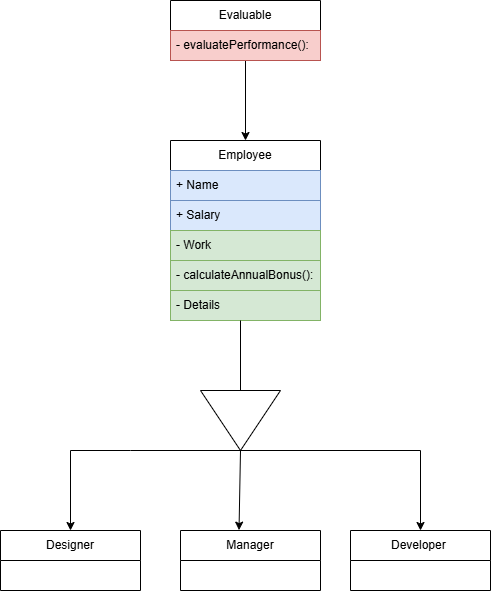

The diagram above was exported from draw.io. Its source (the exported page's mxGraphModel, read from the mxfile embedded in the PNG):
<mxGraphModel dx="1139" dy="625" grid="1" gridSize="10" guides="1" tooltips="1" connect="1" arrows="1" fold="1" page="1" pageScale="1" pageWidth="827" pageHeight="1169" math="0" shadow="0">
  <root>
    <mxCell id="0" />
    <mxCell id="1" parent="0" />
    <mxCell id="GQarMnDoAJgp074sbpQF-2" parent="1" style="swimlane;fontStyle=0;childLayout=stackLayout;horizontal=1;startSize=30;horizontalStack=0;resizeParent=1;resizeParentMax=0;resizeLast=0;collapsible=1;marginBottom=0;whiteSpace=wrap;html=1;" value="Employee" vertex="1">
      <mxGeometry height="180" width="150" x="330" y="160" as="geometry">
        <mxRectangle height="30" width="90" x="410" y="60" as="alternateBounds" />
      </mxGeometry>
    </mxCell>
    <mxCell id="GQarMnDoAJgp074sbpQF-3" parent="GQarMnDoAJgp074sbpQF-2" style="text;strokeColor=#6c8ebf;fillColor=#dae8fc;align=left;verticalAlign=middle;spacingLeft=4;spacingRight=4;overflow=hidden;points=[[0,0.5],[1,0.5]];portConstraint=eastwest;rotatable=0;whiteSpace=wrap;html=1;" value="+ Name&lt;span style=&quot;white-space: pre;&quot;&gt;&#09;&lt;/span&gt;" vertex="1">
      <mxGeometry height="30" width="150" y="30" as="geometry" />
    </mxCell>
    <mxCell id="GQarMnDoAJgp074sbpQF-4" parent="GQarMnDoAJgp074sbpQF-2" style="text;strokeColor=#6c8ebf;fillColor=#dae8fc;align=left;verticalAlign=middle;spacingLeft=4;spacingRight=4;overflow=hidden;points=[[0,0.5],[1,0.5]];portConstraint=eastwest;rotatable=0;whiteSpace=wrap;html=1;" value="+ Salary" vertex="1">
      <mxGeometry height="30" width="150" y="60" as="geometry" />
    </mxCell>
    <mxCell id="GQarMnDoAJgp074sbpQF-5" parent="GQarMnDoAJgp074sbpQF-2" style="text;strokeColor=#82b366;fillColor=#d5e8d4;align=left;verticalAlign=middle;spacingLeft=4;spacingRight=4;overflow=hidden;points=[[0,0.5],[1,0.5]];portConstraint=eastwest;rotatable=0;whiteSpace=wrap;html=1;" value="- Work&lt;span style=&quot;white-space: pre;&quot;&gt;&#09;&lt;/span&gt;&lt;span style=&quot;white-space: pre;&quot;&gt;&#09;&lt;/span&gt;" vertex="1">
      <mxGeometry height="30" width="150" y="90" as="geometry" />
    </mxCell>
    <mxCell id="GQarMnDoAJgp074sbpQF-9" parent="GQarMnDoAJgp074sbpQF-2" style="text;strokeColor=#82b366;fillColor=#d5e8d4;align=left;verticalAlign=middle;spacingLeft=4;spacingRight=4;overflow=hidden;points=[[0,0.5],[1,0.5]];portConstraint=eastwest;rotatable=0;whiteSpace=wrap;html=1;" value="- calculateAnnualBonus():" vertex="1">
      <mxGeometry height="30" width="150" y="120" as="geometry" />
    </mxCell>
    <mxCell id="GQarMnDoAJgp074sbpQF-10" parent="GQarMnDoAJgp074sbpQF-2" style="text;strokeColor=#82b366;fillColor=#d5e8d4;align=left;verticalAlign=middle;spacingLeft=4;spacingRight=4;overflow=hidden;points=[[0,0.5],[1,0.5]];portConstraint=eastwest;rotatable=0;whiteSpace=wrap;html=1;" value="- Details" vertex="1">
      <mxGeometry height="30" width="150" y="150" as="geometry" />
    </mxCell>
    <mxCell id="GQarMnDoAJgp074sbpQF-15" parent="1" style="swimlane;fontStyle=0;childLayout=stackLayout;horizontal=1;startSize=30;horizontalStack=0;resizeParent=1;resizeParentMax=0;resizeLast=0;collapsible=1;marginBottom=0;whiteSpace=wrap;html=1;" value="Designer" vertex="1">
      <mxGeometry height="60" width="140" x="160" y="550" as="geometry">
        <mxRectangle height="30" width="90" x="410" y="60" as="alternateBounds" />
      </mxGeometry>
    </mxCell>
    <mxCell id="GQarMnDoAJgp074sbpQF-21" parent="1" style="swimlane;fontStyle=0;childLayout=stackLayout;horizontal=1;startSize=30;horizontalStack=0;resizeParent=1;resizeParentMax=0;resizeLast=0;collapsible=1;marginBottom=0;whiteSpace=wrap;html=1;" value="Developer&amp;nbsp;" vertex="1">
      <mxGeometry height="60" width="140" x="510" y="550" as="geometry">
        <mxRectangle height="30" width="90" x="410" y="60" as="alternateBounds" />
      </mxGeometry>
    </mxCell>
    <mxCell id="GQarMnDoAJgp074sbpQF-27" parent="1" style="swimlane;fontStyle=0;childLayout=stackLayout;horizontal=1;startSize=30;horizontalStack=0;resizeParent=1;resizeParentMax=0;resizeLast=0;collapsible=1;marginBottom=0;whiteSpace=wrap;html=1;" value="Manager" vertex="1">
      <mxGeometry height="60" width="140" x="340" y="550" as="geometry">
        <mxRectangle height="30" width="90" x="410" y="60" as="alternateBounds" />
      </mxGeometry>
    </mxCell>
    <mxCell id="GQarMnDoAJgp074sbpQF-58" edge="1" parent="1" source="GQarMnDoAJgp074sbpQF-35" style="edgeStyle=orthogonalEdgeStyle;rounded=0;orthogonalLoop=1;jettySize=auto;html=1;exitX=0.5;exitY=1;exitDx=0;exitDy=0;entryX=0.5;entryY=0;entryDx=0;entryDy=0;" target="GQarMnDoAJgp074sbpQF-2">
      <mxGeometry relative="1" as="geometry" />
    </mxCell>
    <mxCell id="GQarMnDoAJgp074sbpQF-35" parent="1" style="swimlane;fontStyle=0;childLayout=stackLayout;horizontal=1;startSize=30;horizontalStack=0;resizeParent=1;resizeParentMax=0;resizeLast=0;collapsible=1;marginBottom=0;whiteSpace=wrap;html=1;" value="Evaluable" vertex="1">
      <mxGeometry height="60" width="150" x="330" y="20" as="geometry" />
    </mxCell>
    <mxCell id="GQarMnDoAJgp074sbpQF-36" parent="GQarMnDoAJgp074sbpQF-35" style="text;strokeColor=#b85450;fillColor=#f8cecc;align=left;verticalAlign=middle;spacingLeft=4;spacingRight=4;overflow=hidden;points=[[0,0.5],[1,0.5]];portConstraint=eastwest;rotatable=0;whiteSpace=wrap;html=1;" value="- evaluatePerformance():" vertex="1">
      <mxGeometry height="30" width="150" y="30" as="geometry" />
    </mxCell>
    <mxCell id="GQarMnDoAJgp074sbpQF-46" parent="1" style="triangle;whiteSpace=wrap;html=1;rotation=90;" value="" vertex="1">
      <mxGeometry height="80" width="60" x="370" y="400" as="geometry" />
    </mxCell>
    <mxCell id="GQarMnDoAJgp074sbpQF-47" edge="1" parent="1" source="GQarMnDoAJgp074sbpQF-46" style="endArrow=none;html=1;rounded=0;exitX=0;exitY=0.5;exitDx=0;exitDy=0;" value="">
      <mxGeometry height="50" relative="1" width="50" as="geometry">
        <mxPoint x="350" y="530" as="sourcePoint" />
        <mxPoint x="400" y="340" as="targetPoint" />
      </mxGeometry>
    </mxCell>
    <mxCell id="GQarMnDoAJgp074sbpQF-48" edge="1" parent="1" style="endArrow=none;html=1;rounded=0;" value="">
      <mxGeometry height="50" relative="1" width="50" as="geometry">
        <Array as="points">
          <mxPoint x="290" y="470" />
        </Array>
        <mxPoint x="230" y="470" as="sourcePoint" />
        <mxPoint x="580" y="470" as="targetPoint" />
      </mxGeometry>
    </mxCell>
    <mxCell id="GQarMnDoAJgp074sbpQF-52" edge="1" parent="1" style="endArrow=classic;html=1;rounded=0;entryX=0.418;entryY=-0.006;entryDx=0;entryDy=0;entryPerimeter=0;" target="GQarMnDoAJgp074sbpQF-27" value="">
      <mxGeometry height="50" relative="1" width="50" as="geometry">
        <mxPoint x="400" y="470" as="sourcePoint" />
        <mxPoint x="400" y="490" as="targetPoint" />
      </mxGeometry>
    </mxCell>
    <mxCell id="GQarMnDoAJgp074sbpQF-55" edge="1" parent="1" style="endArrow=classic;html=1;rounded=0;entryX=0.5;entryY=0;entryDx=0;entryDy=0;" target="GQarMnDoAJgp074sbpQF-21" value="">
      <mxGeometry height="50" relative="1" width="50" as="geometry">
        <mxPoint x="580" y="470" as="sourcePoint" />
        <mxPoint x="610" y="490" as="targetPoint" />
      </mxGeometry>
    </mxCell>
    <mxCell id="GQarMnDoAJgp074sbpQF-56" edge="1" parent="1" style="endArrow=classic;html=1;rounded=0;entryX=0.5;entryY=0;entryDx=0;entryDy=0;" target="GQarMnDoAJgp074sbpQF-15" value="">
      <mxGeometry height="50" relative="1" width="50" as="geometry">
        <mxPoint x="230" y="470" as="sourcePoint" />
        <mxPoint x="260" y="490" as="targetPoint" />
      </mxGeometry>
    </mxCell>
  </root>
</mxGraphModel>